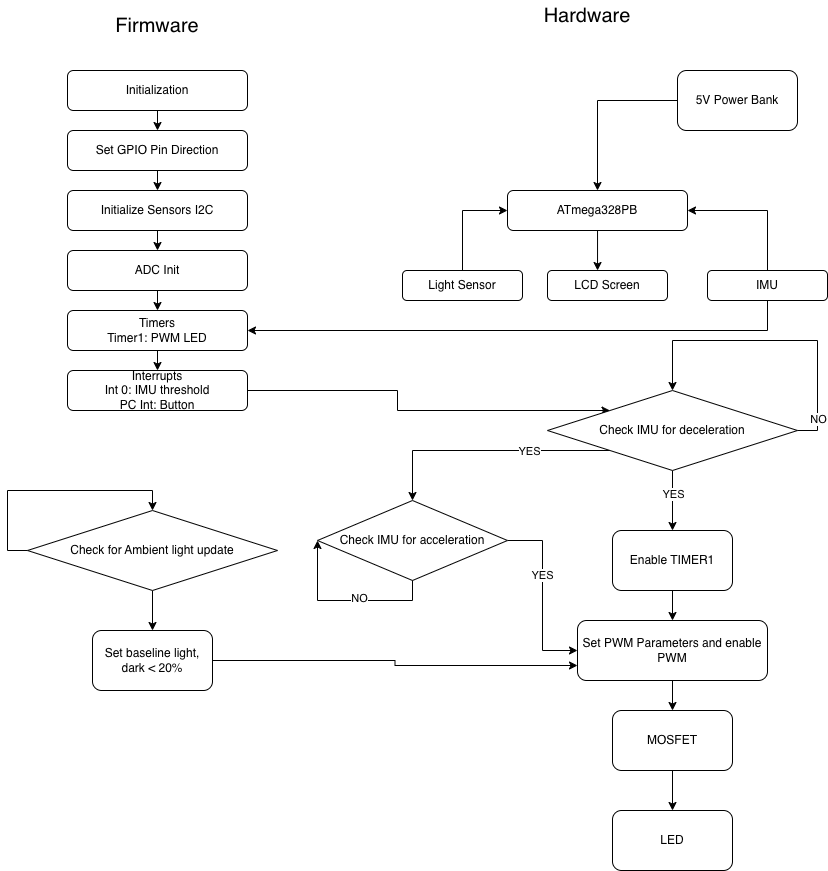

The diagram above was exported from draw.io. Its source (the exported page's mxGraphModel, read from the mxfile embedded in the PNG):
<mxGraphModel dx="1426" dy="910" grid="1" gridSize="10" guides="1" tooltips="1" connect="1" arrows="1" fold="1" page="1" pageScale="1" pageWidth="850" pageHeight="1100" math="0" shadow="0">
  <root>
    <mxCell id="0" />
    <mxCell id="1" parent="0" />
    <mxCell id="M8dzzh-sU30D0NdL4x86-2" value="&lt;font style=&quot;font-size: 20px;&quot;&gt;Firmware&lt;/font&gt;" style="text;html=1;align=center;verticalAlign=middle;whiteSpace=wrap;rounded=0;" parent="1" vertex="1">
      <mxGeometry x="90" y="20" width="140" height="30" as="geometry" />
    </mxCell>
    <mxCell id="M8dzzh-sU30D0NdL4x86-3" value="&lt;font style=&quot;font-size: 20px;&quot;&gt;Hardware&lt;/font&gt;" style="text;html=1;align=center;verticalAlign=middle;whiteSpace=wrap;rounded=0;" parent="1" vertex="1">
      <mxGeometry x="520" y="10" width="140" height="30" as="geometry" />
    </mxCell>
    <mxCell id="puYwJLK-wfua9wytCcC1-26" style="edgeStyle=orthogonalEdgeStyle;rounded=0;orthogonalLoop=1;jettySize=auto;html=1;exitX=0.5;exitY=1;exitDx=0;exitDy=0;entryX=0.5;entryY=0;entryDx=0;entryDy=0;" edge="1" parent="1" source="M8dzzh-sU30D0NdL4x86-5" target="M8dzzh-sU30D0NdL4x86-6">
      <mxGeometry relative="1" as="geometry" />
    </mxCell>
    <mxCell id="M8dzzh-sU30D0NdL4x86-5" value="Initialization" style="rounded=1;whiteSpace=wrap;html=1;" parent="1" vertex="1">
      <mxGeometry x="70" y="80" width="180" height="40" as="geometry" />
    </mxCell>
    <mxCell id="puYwJLK-wfua9wytCcC1-27" style="edgeStyle=orthogonalEdgeStyle;rounded=0;orthogonalLoop=1;jettySize=auto;html=1;exitX=0.5;exitY=1;exitDx=0;exitDy=0;entryX=0.5;entryY=0;entryDx=0;entryDy=0;" edge="1" parent="1" source="M8dzzh-sU30D0NdL4x86-6" target="M8dzzh-sU30D0NdL4x86-7">
      <mxGeometry relative="1" as="geometry" />
    </mxCell>
    <mxCell id="M8dzzh-sU30D0NdL4x86-6" value="Set GPIO Pin Direction" style="rounded=1;whiteSpace=wrap;html=1;" parent="1" vertex="1">
      <mxGeometry x="70" y="140" width="180" height="40" as="geometry" />
    </mxCell>
    <mxCell id="puYwJLK-wfua9wytCcC1-28" style="edgeStyle=orthogonalEdgeStyle;rounded=0;orthogonalLoop=1;jettySize=auto;html=1;exitX=0.5;exitY=1;exitDx=0;exitDy=0;entryX=0.5;entryY=0;entryDx=0;entryDy=0;" edge="1" parent="1" source="M8dzzh-sU30D0NdL4x86-7" target="M8dzzh-sU30D0NdL4x86-9">
      <mxGeometry relative="1" as="geometry" />
    </mxCell>
    <mxCell id="M8dzzh-sU30D0NdL4x86-7" value="Initialize Sensors I2C" style="rounded=1;whiteSpace=wrap;html=1;" parent="1" vertex="1">
      <mxGeometry x="70" y="200" width="180" height="40" as="geometry" />
    </mxCell>
    <mxCell id="M8dzzh-sU30D0NdL4x86-8" value="ATmega328PB" style="rounded=1;whiteSpace=wrap;html=1;" parent="1" vertex="1">
      <mxGeometry x="510" y="200" width="180" height="40" as="geometry" />
    </mxCell>
    <mxCell id="puYwJLK-wfua9wytCcC1-32" style="edgeStyle=orthogonalEdgeStyle;rounded=0;orthogonalLoop=1;jettySize=auto;html=1;exitX=0.5;exitY=1;exitDx=0;exitDy=0;entryX=0.5;entryY=0;entryDx=0;entryDy=0;" edge="1" parent="1" source="M8dzzh-sU30D0NdL4x86-9" target="Yt0mvUI9xcb1LUhqElDH-1">
      <mxGeometry relative="1" as="geometry" />
    </mxCell>
    <mxCell id="M8dzzh-sU30D0NdL4x86-9" value="ADC Init" style="rounded=1;whiteSpace=wrap;html=1;" parent="1" vertex="1">
      <mxGeometry x="70" y="260" width="180" height="40" as="geometry" />
    </mxCell>
    <mxCell id="puYwJLK-wfua9wytCcC1-33" style="edgeStyle=orthogonalEdgeStyle;rounded=0;orthogonalLoop=1;jettySize=auto;html=1;exitX=0.5;exitY=1;exitDx=0;exitDy=0;entryX=0.5;entryY=0;entryDx=0;entryDy=0;" edge="1" parent="1" source="Yt0mvUI9xcb1LUhqElDH-1" target="Yt0mvUI9xcb1LUhqElDH-2">
      <mxGeometry relative="1" as="geometry" />
    </mxCell>
    <mxCell id="Yt0mvUI9xcb1LUhqElDH-1" value="Timers&lt;div&gt;Timer1: PWM LED&lt;/div&gt;" style="rounded=1;whiteSpace=wrap;html=1;" parent="1" vertex="1">
      <mxGeometry x="70" y="320" width="180" height="40" as="geometry" />
    </mxCell>
    <mxCell id="puYwJLK-wfua9wytCcC1-40" style="edgeStyle=orthogonalEdgeStyle;rounded=0;orthogonalLoop=1;jettySize=auto;html=1;exitX=1;exitY=0.25;exitDx=0;exitDy=0;entryX=0;entryY=0;entryDx=0;entryDy=0;" edge="1" parent="1" source="Yt0mvUI9xcb1LUhqElDH-2" target="M8dzzh-sU30D0NdL4x86-10">
      <mxGeometry relative="1" as="geometry">
        <Array as="points">
          <mxPoint x="250" y="400" />
          <mxPoint x="400" y="400" />
          <mxPoint x="400" y="420" />
        </Array>
      </mxGeometry>
    </mxCell>
    <mxCell id="Yt0mvUI9xcb1LUhqElDH-2" value="Interrupts&lt;div&gt;&lt;div&gt;Int 0: IMU threshold&lt;/div&gt;&lt;/div&gt;&lt;div&gt;PC Int: Button&lt;/div&gt;" style="rounded=1;whiteSpace=wrap;html=1;" parent="1" vertex="1">
      <mxGeometry x="70" y="380" width="180" height="40" as="geometry" />
    </mxCell>
    <mxCell id="8nmZ-5to-QJNoCVpPMhy-7" style="edgeStyle=orthogonalEdgeStyle;rounded=0;orthogonalLoop=1;jettySize=auto;html=1;entryX=0;entryY=0.5;entryDx=0;entryDy=0;" edge="1" parent="1" source="8nmZ-5to-QJNoCVpPMhy-3" target="M8dzzh-sU30D0NdL4x86-8">
      <mxGeometry relative="1" as="geometry" />
    </mxCell>
    <mxCell id="8nmZ-5to-QJNoCVpPMhy-3" value="Light Sensor" style="rounded=1;whiteSpace=wrap;html=1;" parent="1" vertex="1">
      <mxGeometry x="405" y="280" width="120" height="30" as="geometry" />
    </mxCell>
    <mxCell id="8nmZ-5to-QJNoCVpPMhy-6" style="edgeStyle=orthogonalEdgeStyle;rounded=0;orthogonalLoop=1;jettySize=auto;html=1;entryX=1;entryY=0.5;entryDx=0;entryDy=0;exitX=0.5;exitY=0;exitDx=0;exitDy=0;" edge="1" parent="1" source="8nmZ-5to-QJNoCVpPMhy-2" target="M8dzzh-sU30D0NdL4x86-8">
      <mxGeometry relative="1" as="geometry" />
    </mxCell>
    <mxCell id="puYwJLK-wfua9wytCcC1-41" style="edgeStyle=orthogonalEdgeStyle;rounded=0;orthogonalLoop=1;jettySize=auto;html=1;exitX=0.5;exitY=1;exitDx=0;exitDy=0;entryX=1;entryY=0.5;entryDx=0;entryDy=0;" edge="1" parent="1" source="8nmZ-5to-QJNoCVpPMhy-2" target="Yt0mvUI9xcb1LUhqElDH-1">
      <mxGeometry relative="1" as="geometry" />
    </mxCell>
    <mxCell id="8nmZ-5to-QJNoCVpPMhy-2" value="IMU" style="rounded=1;whiteSpace=wrap;html=1;" parent="1" vertex="1">
      <mxGeometry x="710" y="280" width="120" height="30" as="geometry" />
    </mxCell>
    <mxCell id="8nmZ-5to-QJNoCVpPMhy-4" value="LCD Screen" style="rounded=1;whiteSpace=wrap;html=1;" parent="1" vertex="1">
      <mxGeometry x="550" y="280" width="120" height="30" as="geometry" />
    </mxCell>
    <mxCell id="puYwJLK-wfua9wytCcC1-5" style="edgeStyle=orthogonalEdgeStyle;rounded=0;orthogonalLoop=1;jettySize=auto;html=1;exitX=0.5;exitY=1;exitDx=0;exitDy=0;" edge="1" parent="1" source="M8dzzh-sU30D0NdL4x86-10">
      <mxGeometry relative="1" as="geometry">
        <mxPoint x="675" y="540" as="targetPoint" />
      </mxGeometry>
    </mxCell>
    <mxCell id="puYwJLK-wfua9wytCcC1-15" value="YES" style="edgeLabel;html=1;align=center;verticalAlign=middle;resizable=0;points=[];" vertex="1" connectable="0" parent="puYwJLK-wfua9wytCcC1-5">
      <mxGeometry x="-0.2333" relative="1" as="geometry">
        <mxPoint as="offset" />
      </mxGeometry>
    </mxCell>
    <mxCell id="puYwJLK-wfua9wytCcC1-19" style="edgeStyle=orthogonalEdgeStyle;rounded=0;orthogonalLoop=1;jettySize=auto;html=1;exitX=0;exitY=1;exitDx=0;exitDy=0;entryX=0.5;entryY=0;entryDx=0;entryDy=0;" edge="1" parent="1" source="M8dzzh-sU30D0NdL4x86-10" target="puYwJLK-wfua9wytCcC1-17">
      <mxGeometry relative="1" as="geometry" />
    </mxCell>
    <mxCell id="puYwJLK-wfua9wytCcC1-20" value="YES" style="edgeLabel;html=1;align=center;verticalAlign=middle;resizable=0;points=[];" vertex="1" connectable="0" parent="puYwJLK-wfua9wytCcC1-19">
      <mxGeometry x="-0.3414" relative="1" as="geometry">
        <mxPoint x="1" as="offset" />
      </mxGeometry>
    </mxCell>
    <mxCell id="M8dzzh-sU30D0NdL4x86-10" value="Check IMU for deceleration" style="rhombus;whiteSpace=wrap;html=1;" parent="1" vertex="1">
      <mxGeometry x="550" y="400" width="250" height="80" as="geometry" />
    </mxCell>
    <mxCell id="8nmZ-5to-QJNoCVpPMhy-5" style="edgeStyle=orthogonalEdgeStyle;rounded=0;orthogonalLoop=1;jettySize=auto;html=1;entryX=0.417;entryY=0;entryDx=0;entryDy=0;entryPerimeter=0;" edge="1" parent="1" source="M8dzzh-sU30D0NdL4x86-8" target="8nmZ-5to-QJNoCVpPMhy-4">
      <mxGeometry relative="1" as="geometry" />
    </mxCell>
    <mxCell id="puYwJLK-wfua9wytCcC1-2" style="edgeStyle=orthogonalEdgeStyle;rounded=0;orthogonalLoop=1;jettySize=auto;html=1;exitX=0;exitY=0.5;exitDx=0;exitDy=0;entryX=0.5;entryY=0;entryDx=0;entryDy=0;" edge="1" parent="1" source="puYwJLK-wfua9wytCcC1-1" target="M8dzzh-sU30D0NdL4x86-8">
      <mxGeometry relative="1" as="geometry" />
    </mxCell>
    <mxCell id="puYwJLK-wfua9wytCcC1-1" value="5V Power Bank" style="rounded=1;whiteSpace=wrap;html=1;" vertex="1" parent="1">
      <mxGeometry x="680" y="80" width="120" height="60" as="geometry" />
    </mxCell>
    <mxCell id="Yt0mvUI9xcb1LUhqElDH-7" value="" style="edgeStyle=orthogonalEdgeStyle;rounded=0;orthogonalLoop=1;jettySize=auto;html=1;" edge="1" parent="1" source="Yt0mvUI9xcb1LUhqElDH-5" target="Yt0mvUI9xcb1LUhqElDH-6">
      <mxGeometry relative="1" as="geometry" />
    </mxCell>
    <mxCell id="Yt0mvUI9xcb1LUhqElDH-5" value="Check for Ambient light update" style="rhombus;whiteSpace=wrap;html=1;" vertex="1" parent="1">
      <mxGeometry x="30" y="520" width="250" height="80" as="geometry" />
    </mxCell>
    <mxCell id="puYwJLK-wfua9wytCcC1-8" style="edgeStyle=orthogonalEdgeStyle;rounded=0;orthogonalLoop=1;jettySize=auto;html=1;exitX=0.5;exitY=1;exitDx=0;exitDy=0;entryX=0.5;entryY=0;entryDx=0;entryDy=0;" edge="1" parent="1" source="puYwJLK-wfua9wytCcC1-6" target="puYwJLK-wfua9wytCcC1-7">
      <mxGeometry relative="1" as="geometry" />
    </mxCell>
    <mxCell id="puYwJLK-wfua9wytCcC1-6" value="Enable TIMER1" style="rounded=1;whiteSpace=wrap;html=1;" vertex="1" parent="1">
      <mxGeometry x="615" y="540" width="120" height="60" as="geometry" />
    </mxCell>
    <mxCell id="puYwJLK-wfua9wytCcC1-42" style="edgeStyle=orthogonalEdgeStyle;rounded=0;orthogonalLoop=1;jettySize=auto;html=1;exitX=1;exitY=0.5;exitDx=0;exitDy=0;entryX=0;entryY=0.75;entryDx=0;entryDy=0;" edge="1" parent="1" source="Yt0mvUI9xcb1LUhqElDH-6" target="puYwJLK-wfua9wytCcC1-7">
      <mxGeometry relative="1" as="geometry" />
    </mxCell>
    <mxCell id="Yt0mvUI9xcb1LUhqElDH-6" value="Set baseline light, dark &amp;lt; 20%" style="rounded=1;whiteSpace=wrap;html=1;" vertex="1" parent="1">
      <mxGeometry x="95" y="640" width="120" height="60" as="geometry" />
    </mxCell>
    <mxCell id="puYwJLK-wfua9wytCcC1-11" style="edgeStyle=orthogonalEdgeStyle;rounded=0;orthogonalLoop=1;jettySize=auto;html=1;exitX=0.5;exitY=1;exitDx=0;exitDy=0;entryX=0.5;entryY=0;entryDx=0;entryDy=0;" edge="1" parent="1" source="puYwJLK-wfua9wytCcC1-7" target="puYwJLK-wfua9wytCcC1-9">
      <mxGeometry relative="1" as="geometry" />
    </mxCell>
    <mxCell id="puYwJLK-wfua9wytCcC1-7" value="Set PWM Parameters and enable PWM" style="rounded=1;whiteSpace=wrap;html=1;" vertex="1" parent="1">
      <mxGeometry x="580" y="630" width="190" height="60" as="geometry" />
    </mxCell>
    <mxCell id="puYwJLK-wfua9wytCcC1-12" style="edgeStyle=orthogonalEdgeStyle;rounded=0;orthogonalLoop=1;jettySize=auto;html=1;exitX=0.5;exitY=1;exitDx=0;exitDy=0;entryX=0.5;entryY=0;entryDx=0;entryDy=0;" edge="1" parent="1" source="puYwJLK-wfua9wytCcC1-9" target="puYwJLK-wfua9wytCcC1-10">
      <mxGeometry relative="1" as="geometry" />
    </mxCell>
    <mxCell id="puYwJLK-wfua9wytCcC1-9" value="MOSFET" style="rounded=1;whiteSpace=wrap;html=1;" vertex="1" parent="1">
      <mxGeometry x="615" y="720" width="120" height="60" as="geometry" />
    </mxCell>
    <mxCell id="puYwJLK-wfua9wytCcC1-10" value="LED" style="rounded=1;whiteSpace=wrap;html=1;" vertex="1" parent="1">
      <mxGeometry x="615" y="820" width="120" height="60" as="geometry" />
    </mxCell>
    <mxCell id="puYwJLK-wfua9wytCcC1-13" style="edgeStyle=orthogonalEdgeStyle;rounded=0;orthogonalLoop=1;jettySize=auto;html=1;exitX=1;exitY=0.5;exitDx=0;exitDy=0;entryX=0.5;entryY=0;entryDx=0;entryDy=0;" edge="1" parent="1" source="M8dzzh-sU30D0NdL4x86-10" target="M8dzzh-sU30D0NdL4x86-10">
      <mxGeometry relative="1" as="geometry">
        <mxPoint x="792.5" y="370" as="sourcePoint" />
        <mxPoint x="668" y="330" as="targetPoint" />
        <Array as="points">
          <mxPoint x="820" y="440" />
          <mxPoint x="820" y="350" />
          <mxPoint x="675" y="350" />
        </Array>
      </mxGeometry>
    </mxCell>
    <mxCell id="puYwJLK-wfua9wytCcC1-21" value="NO" style="edgeLabel;html=1;align=center;verticalAlign=middle;resizable=0;points=[];" vertex="1" connectable="0" parent="puYwJLK-wfua9wytCcC1-13">
      <mxGeometry x="-0.7902" relative="1" as="geometry">
        <mxPoint as="offset" />
      </mxGeometry>
    </mxCell>
    <mxCell id="puYwJLK-wfua9wytCcC1-22" style="edgeStyle=orthogonalEdgeStyle;rounded=0;orthogonalLoop=1;jettySize=auto;html=1;exitX=1;exitY=0.5;exitDx=0;exitDy=0;entryX=0;entryY=0.5;entryDx=0;entryDy=0;" edge="1" parent="1" source="puYwJLK-wfua9wytCcC1-17" target="puYwJLK-wfua9wytCcC1-7">
      <mxGeometry relative="1" as="geometry" />
    </mxCell>
    <mxCell id="puYwJLK-wfua9wytCcC1-23" value="YES" style="edgeLabel;html=1;align=center;verticalAlign=middle;resizable=0;points=[];" vertex="1" connectable="0" parent="puYwJLK-wfua9wytCcC1-22">
      <mxGeometry x="-0.2333" y="-1" relative="1" as="geometry">
        <mxPoint as="offset" />
      </mxGeometry>
    </mxCell>
    <mxCell id="puYwJLK-wfua9wytCcC1-17" value="Check IMU for acceleration" style="rhombus;whiteSpace=wrap;html=1;" vertex="1" parent="1">
      <mxGeometry x="320" y="510" width="190" height="80" as="geometry" />
    </mxCell>
    <mxCell id="puYwJLK-wfua9wytCcC1-24" style="edgeStyle=orthogonalEdgeStyle;rounded=0;orthogonalLoop=1;jettySize=auto;html=1;exitX=0.5;exitY=1;exitDx=0;exitDy=0;entryX=0;entryY=0.5;entryDx=0;entryDy=0;" edge="1" parent="1" source="puYwJLK-wfua9wytCcC1-17" target="puYwJLK-wfua9wytCcC1-17">
      <mxGeometry relative="1" as="geometry">
        <Array as="points">
          <mxPoint x="415" y="610" />
          <mxPoint x="320" y="610" />
        </Array>
      </mxGeometry>
    </mxCell>
    <mxCell id="puYwJLK-wfua9wytCcC1-25" value="NO" style="edgeLabel;html=1;align=center;verticalAlign=middle;resizable=0;points=[];" vertex="1" connectable="0" parent="puYwJLK-wfua9wytCcC1-24">
      <mxGeometry x="-0.1543" y="-3" relative="1" as="geometry">
        <mxPoint as="offset" />
      </mxGeometry>
    </mxCell>
    <mxCell id="puYwJLK-wfua9wytCcC1-43" style="edgeStyle=orthogonalEdgeStyle;rounded=0;orthogonalLoop=1;jettySize=auto;html=1;exitX=0;exitY=0.5;exitDx=0;exitDy=0;entryX=0.5;entryY=0;entryDx=0;entryDy=0;" edge="1" parent="1" source="Yt0mvUI9xcb1LUhqElDH-5" target="Yt0mvUI9xcb1LUhqElDH-5">
      <mxGeometry relative="1" as="geometry">
        <Array as="points">
          <mxPoint x="10" y="560" />
          <mxPoint x="10" y="500" />
          <mxPoint x="155" y="500" />
        </Array>
      </mxGeometry>
    </mxCell>
  </root>
</mxGraphModel>